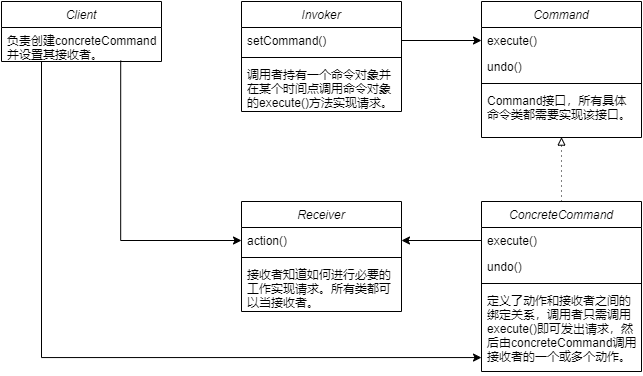

The diagram above was exported from draw.io. Its source (the exported page's mxGraphModel, read from the mxfile embedded in the PNG):
<mxGraphModel dx="1278" dy="995" grid="1" gridSize="10" guides="1" tooltips="1" connect="1" arrows="1" fold="1" page="1" pageScale="1" pageWidth="827" pageHeight="1169" math="0" shadow="0">
  <root>
    <mxCell id="WIyWlLk6GJQsqaUBKTNV-0" />
    <mxCell id="WIyWlLk6GJQsqaUBKTNV-1" parent="WIyWlLk6GJQsqaUBKTNV-0" />
    <mxCell id="sxIAaldhWE51Q8GcnG5P-23" style="edgeStyle=orthogonalEdgeStyle;rounded=0;orthogonalLoop=1;jettySize=auto;html=1;" edge="1" parent="WIyWlLk6GJQsqaUBKTNV-1" source="zkfFHV4jXpPFQw0GAbJ--0" target="sxIAaldhWE51Q8GcnG5P-11">
      <mxGeometry relative="1" as="geometry">
        <Array as="points">
          <mxPoint x="120" y="476" />
        </Array>
      </mxGeometry>
    </mxCell>
    <mxCell id="zkfFHV4jXpPFQw0GAbJ--0" value="Client" style="swimlane;fontStyle=2;align=center;verticalAlign=top;childLayout=stackLayout;horizontal=1;startSize=26;horizontalStack=0;resizeParent=1;resizeLast=0;collapsible=1;marginBottom=0;rounded=0;shadow=0;strokeWidth=1;" parent="WIyWlLk6GJQsqaUBKTNV-1" vertex="1">
      <mxGeometry x="80" y="120" width="160" height="60" as="geometry">
        <mxRectangle x="230" y="140" width="160" height="26" as="alternateBounds" />
      </mxGeometry>
    </mxCell>
    <mxCell id="zkfFHV4jXpPFQw0GAbJ--5" value="负责创建concreteCommand&#10;并设置其接收者。" style="text;align=left;verticalAlign=top;spacingLeft=4;spacingRight=4;overflow=hidden;rotatable=0;points=[[0,0.5],[1,0.5]];portConstraint=eastwest;" parent="zkfFHV4jXpPFQw0GAbJ--0" vertex="1">
      <mxGeometry y="26" width="160" height="34" as="geometry" />
    </mxCell>
    <mxCell id="sxIAaldhWE51Q8GcnG5P-0" value="Invoker" style="swimlane;fontStyle=2;align=center;verticalAlign=top;childLayout=stackLayout;horizontal=1;startSize=26;horizontalStack=0;resizeParent=1;resizeLast=0;collapsible=1;marginBottom=0;rounded=0;shadow=0;strokeWidth=1;" vertex="1" parent="WIyWlLk6GJQsqaUBKTNV-1">
      <mxGeometry x="320" y="120" width="160" height="110" as="geometry">
        <mxRectangle x="230" y="140" width="160" height="26" as="alternateBounds" />
      </mxGeometry>
    </mxCell>
    <mxCell id="sxIAaldhWE51Q8GcnG5P-1" value="setCommand()" style="text;align=left;verticalAlign=top;spacingLeft=4;spacingRight=4;overflow=hidden;rotatable=0;points=[[0,0.5],[1,0.5]];portConstraint=eastwest;" vertex="1" parent="sxIAaldhWE51Q8GcnG5P-0">
      <mxGeometry y="26" width="160" height="26" as="geometry" />
    </mxCell>
    <mxCell id="sxIAaldhWE51Q8GcnG5P-4" value="" style="line;html=1;strokeWidth=1;align=left;verticalAlign=middle;spacingTop=-1;spacingLeft=3;spacingRight=3;rotatable=0;labelPosition=right;points=[];portConstraint=eastwest;" vertex="1" parent="sxIAaldhWE51Q8GcnG5P-0">
      <mxGeometry y="52" width="160" height="8" as="geometry" />
    </mxCell>
    <mxCell id="sxIAaldhWE51Q8GcnG5P-5" value="调用者持有一个命令对象并&#10;在某个时间点调用命令对象&#10;的execute()方法实现请求。" style="text;align=left;verticalAlign=top;spacingLeft=4;spacingRight=4;overflow=hidden;rotatable=0;points=[[0,0.5],[1,0.5]];portConstraint=eastwest;" vertex="1" parent="sxIAaldhWE51Q8GcnG5P-0">
      <mxGeometry y="60" width="160" height="50" as="geometry" />
    </mxCell>
    <mxCell id="sxIAaldhWE51Q8GcnG5P-26" style="edgeStyle=orthogonalEdgeStyle;rounded=0;orthogonalLoop=1;jettySize=auto;html=1;entryX=0.5;entryY=0.992;entryDx=0;entryDy=0;entryPerimeter=0;startArrow=none;startFill=0;endArrow=block;endFill=0;dashed=1;dashPattern=1 4;" edge="1" parent="WIyWlLk6GJQsqaUBKTNV-1" source="sxIAaldhWE51Q8GcnG5P-6" target="sxIAaldhWE51Q8GcnG5P-15">
      <mxGeometry relative="1" as="geometry" />
    </mxCell>
    <mxCell id="sxIAaldhWE51Q8GcnG5P-6" value="ConcreteCommand" style="swimlane;fontStyle=2;align=center;verticalAlign=top;childLayout=stackLayout;horizontal=1;startSize=26;horizontalStack=0;resizeParent=1;resizeLast=0;collapsible=1;marginBottom=0;rounded=0;shadow=0;strokeWidth=1;" vertex="1" parent="WIyWlLk6GJQsqaUBKTNV-1">
      <mxGeometry x="560" y="320" width="160" height="170" as="geometry">
        <mxRectangle x="230" y="140" width="160" height="26" as="alternateBounds" />
      </mxGeometry>
    </mxCell>
    <mxCell id="sxIAaldhWE51Q8GcnG5P-7" value="execute()" style="text;align=left;verticalAlign=top;spacingLeft=4;spacingRight=4;overflow=hidden;rotatable=0;points=[[0,0.5],[1,0.5]];portConstraint=eastwest;" vertex="1" parent="sxIAaldhWE51Q8GcnG5P-6">
      <mxGeometry y="26" width="160" height="26" as="geometry" />
    </mxCell>
    <mxCell id="sxIAaldhWE51Q8GcnG5P-8" value="undo()" style="text;align=left;verticalAlign=top;spacingLeft=4;spacingRight=4;overflow=hidden;rotatable=0;points=[[0,0.5],[1,0.5]];portConstraint=eastwest;rounded=0;shadow=0;html=0;" vertex="1" parent="sxIAaldhWE51Q8GcnG5P-6">
      <mxGeometry y="52" width="160" height="26" as="geometry" />
    </mxCell>
    <mxCell id="sxIAaldhWE51Q8GcnG5P-10" value="" style="line;html=1;strokeWidth=1;align=left;verticalAlign=middle;spacingTop=-1;spacingLeft=3;spacingRight=3;rotatable=0;labelPosition=right;points=[];portConstraint=eastwest;" vertex="1" parent="sxIAaldhWE51Q8GcnG5P-6">
      <mxGeometry y="78" width="160" height="8" as="geometry" />
    </mxCell>
    <mxCell id="sxIAaldhWE51Q8GcnG5P-11" value="定义了动作和接收者之间的&#10;绑定关系，调用者只需调用&#10;execute()即可发出请求，然&#10;后由concreteCommand调用&#10;接收者的一个或多个动作。" style="text;align=left;verticalAlign=top;spacingLeft=4;spacingRight=4;overflow=hidden;rotatable=0;points=[[0,0.5],[1,0.5]];portConstraint=eastwest;" vertex="1" parent="sxIAaldhWE51Q8GcnG5P-6">
      <mxGeometry y="86" width="160" height="84" as="geometry" />
    </mxCell>
    <mxCell id="sxIAaldhWE51Q8GcnG5P-12" value="Command" style="swimlane;fontStyle=2;align=center;verticalAlign=top;childLayout=stackLayout;horizontal=1;startSize=26;horizontalStack=0;resizeParent=1;resizeLast=0;collapsible=1;marginBottom=0;rounded=0;shadow=0;strokeWidth=1;" vertex="1" parent="WIyWlLk6GJQsqaUBKTNV-1">
      <mxGeometry x="560" y="120" width="160" height="136" as="geometry">
        <mxRectangle x="230" y="140" width="160" height="26" as="alternateBounds" />
      </mxGeometry>
    </mxCell>
    <mxCell id="sxIAaldhWE51Q8GcnG5P-16" value="execute()" style="text;align=left;verticalAlign=top;spacingLeft=4;spacingRight=4;overflow=hidden;rotatable=0;points=[[0,0.5],[1,0.5]];portConstraint=eastwest;" vertex="1" parent="sxIAaldhWE51Q8GcnG5P-12">
      <mxGeometry y="26" width="160" height="26" as="geometry" />
    </mxCell>
    <mxCell id="sxIAaldhWE51Q8GcnG5P-13" value="undo()" style="text;align=left;verticalAlign=top;spacingLeft=4;spacingRight=4;overflow=hidden;rotatable=0;points=[[0,0.5],[1,0.5]];portConstraint=eastwest;" vertex="1" parent="sxIAaldhWE51Q8GcnG5P-12">
      <mxGeometry y="52" width="160" height="26" as="geometry" />
    </mxCell>
    <mxCell id="sxIAaldhWE51Q8GcnG5P-14" value="" style="line;html=1;strokeWidth=1;align=left;verticalAlign=middle;spacingTop=-1;spacingLeft=3;spacingRight=3;rotatable=0;labelPosition=right;points=[];portConstraint=eastwest;" vertex="1" parent="sxIAaldhWE51Q8GcnG5P-12">
      <mxGeometry y="78" width="160" height="8" as="geometry" />
    </mxCell>
    <mxCell id="sxIAaldhWE51Q8GcnG5P-15" value="Command接口，所有具体&#10;命令类都需要实现该接口。" style="text;align=left;verticalAlign=top;spacingLeft=4;spacingRight=4;overflow=hidden;rotatable=0;points=[[0,0.5],[1,0.5]];portConstraint=eastwest;" vertex="1" parent="sxIAaldhWE51Q8GcnG5P-12">
      <mxGeometry y="86" width="160" height="50" as="geometry" />
    </mxCell>
    <mxCell id="sxIAaldhWE51Q8GcnG5P-17" value="Receiver" style="swimlane;fontStyle=2;align=center;verticalAlign=top;childLayout=stackLayout;horizontal=1;startSize=26;horizontalStack=0;resizeParent=1;resizeLast=0;collapsible=1;marginBottom=0;rounded=0;shadow=0;strokeWidth=1;" vertex="1" parent="WIyWlLk6GJQsqaUBKTNV-1">
      <mxGeometry x="320" y="320" width="160" height="110" as="geometry">
        <mxRectangle x="230" y="140" width="160" height="26" as="alternateBounds" />
      </mxGeometry>
    </mxCell>
    <mxCell id="sxIAaldhWE51Q8GcnG5P-18" value="action()" style="text;align=left;verticalAlign=top;spacingLeft=4;spacingRight=4;overflow=hidden;rotatable=0;points=[[0,0.5],[1,0.5]];portConstraint=eastwest;" vertex="1" parent="sxIAaldhWE51Q8GcnG5P-17">
      <mxGeometry y="26" width="160" height="26" as="geometry" />
    </mxCell>
    <mxCell id="sxIAaldhWE51Q8GcnG5P-21" value="" style="line;html=1;strokeWidth=1;align=left;verticalAlign=middle;spacingTop=-1;spacingLeft=3;spacingRight=3;rotatable=0;labelPosition=right;points=[];portConstraint=eastwest;" vertex="1" parent="sxIAaldhWE51Q8GcnG5P-17">
      <mxGeometry y="52" width="160" height="8" as="geometry" />
    </mxCell>
    <mxCell id="sxIAaldhWE51Q8GcnG5P-22" value="接收者知道如何进行必要的&#10;工作实现请求。所有类都可&#10;以当接收者。" style="text;align=left;verticalAlign=top;spacingLeft=4;spacingRight=4;overflow=hidden;rotatable=0;points=[[0,0.5],[1,0.5]];portConstraint=eastwest;" vertex="1" parent="sxIAaldhWE51Q8GcnG5P-17">
      <mxGeometry y="60" width="160" height="50" as="geometry" />
    </mxCell>
    <mxCell id="sxIAaldhWE51Q8GcnG5P-24" style="edgeStyle=orthogonalEdgeStyle;rounded=0;orthogonalLoop=1;jettySize=auto;html=1;exitX=0;exitY=0.5;exitDx=0;exitDy=0;entryX=1;entryY=0.5;entryDx=0;entryDy=0;" edge="1" parent="WIyWlLk6GJQsqaUBKTNV-1" source="sxIAaldhWE51Q8GcnG5P-7" target="sxIAaldhWE51Q8GcnG5P-18">
      <mxGeometry relative="1" as="geometry" />
    </mxCell>
    <mxCell id="sxIAaldhWE51Q8GcnG5P-25" style="edgeStyle=orthogonalEdgeStyle;rounded=0;orthogonalLoop=1;jettySize=auto;html=1;exitX=0;exitY=0.5;exitDx=0;exitDy=0;entryX=0.745;entryY=0.973;entryDx=0;entryDy=0;entryPerimeter=0;startArrow=classic;startFill=1;endArrow=none;endFill=0;" edge="1" parent="WIyWlLk6GJQsqaUBKTNV-1" source="sxIAaldhWE51Q8GcnG5P-18" target="zkfFHV4jXpPFQw0GAbJ--5">
      <mxGeometry relative="1" as="geometry" />
    </mxCell>
    <mxCell id="sxIAaldhWE51Q8GcnG5P-27" style="edgeStyle=orthogonalEdgeStyle;rounded=0;orthogonalLoop=1;jettySize=auto;html=1;exitX=1;exitY=0.5;exitDx=0;exitDy=0;entryX=0;entryY=0.5;entryDx=0;entryDy=0;startArrow=none;startFill=0;endArrow=classic;endFill=1;" edge="1" parent="WIyWlLk6GJQsqaUBKTNV-1" source="sxIAaldhWE51Q8GcnG5P-1" target="sxIAaldhWE51Q8GcnG5P-16">
      <mxGeometry relative="1" as="geometry" />
    </mxCell>
  </root>
</mxGraphModel>